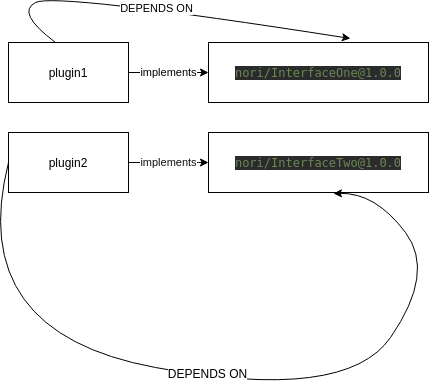

The diagram above was exported from draw.io. Its source (the exported page's mxGraphModel, read from the mxfile embedded in the PNG):
<mxGraphModel dx="1355" dy="729" grid="1" gridSize="10" guides="1" tooltips="1" connect="1" arrows="1" fold="1" page="1" pageScale="1" pageWidth="827" pageHeight="1169" math="0" shadow="0">
  <root>
    <mxCell id="0" />
    <mxCell id="1" parent="0" />
    <mxCell id="Mb_dR1OUN00MmmIYzumh-1" value="plugin1" style="rounded=0;whiteSpace=wrap;html=1;" parent="1" vertex="1">
      <mxGeometry x="203" y="130" width="120" height="60" as="geometry" />
    </mxCell>
    <mxCell id="Mb_dR1OUN00MmmIYzumh-2" value="plugin2" style="rounded=0;whiteSpace=wrap;html=1;" parent="1" vertex="1">
      <mxGeometry x="203" y="220" width="120" height="60" as="geometry" />
    </mxCell>
    <mxCell id="Mb_dR1OUN00MmmIYzumh-11" value="&lt;pre style=&quot;background-color: rgb(43 , 43 , 43) ; font-family: &amp;#34;dejavu sans mono&amp;#34; ; font-size: 9pt&quot;&gt;&lt;pre style=&quot;color: rgb(169 , 183 , 198) ; font-family: &amp;#34;dejavu sans mono&amp;#34; ; font-size: 9pt&quot;&gt;&lt;pre style=&quot;font-family: &amp;#34;dejavu sans mono&amp;#34; ; font-size: 9pt&quot;&gt;&lt;span style=&quot;color: #6a8759&quot;&gt;nori/InterfaceOne@1.0.0&lt;/span&gt;&lt;/pre&gt;&lt;/pre&gt;&lt;/pre&gt;" style="rounded=0;html=1;fontColor=#FFFFFF;whiteSpace=wrap;" parent="1" vertex="1">
      <mxGeometry x="403" y="130" width="220" height="60" as="geometry" />
    </mxCell>
    <mxCell id="Mb_dR1OUN00MmmIYzumh-12" value="implements" style="endArrow=classic;html=1;exitX=1;exitY=0.5;exitDx=0;exitDy=0;entryX=0;entryY=0.5;entryDx=0;entryDy=0;" parent="1" source="Mb_dR1OUN00MmmIYzumh-1" target="Mb_dR1OUN00MmmIYzumh-11" edge="1">
      <mxGeometry width="50" height="50" relative="1" as="geometry">
        <mxPoint x="203" y="560" as="sourcePoint" />
        <mxPoint x="253" y="510" as="targetPoint" />
      </mxGeometry>
    </mxCell>
    <mxCell id="Mb_dR1OUN00MmmIYzumh-15" value="Text" style="text;html=1;align=center;verticalAlign=middle;resizable=0;points=[];autosize=1;fontColor=#FFFFFF;" parent="1" vertex="1">
      <mxGeometry x="436" y="260" width="40" height="20" as="geometry" />
    </mxCell>
    <mxCell id="Mb_dR1OUN00MmmIYzumh-20" value="&lt;pre style=&quot;background-color: rgb(43 , 43 , 43) ; font-family: &amp;#34;dejavu sans mono&amp;#34; ; font-size: 9pt&quot;&gt;&lt;pre style=&quot;color: rgb(169 , 183 , 198) ; font-family: &amp;#34;dejavu sans mono&amp;#34; ; font-size: 9pt&quot;&gt;&lt;pre style=&quot;font-family: &amp;#34;dejavu sans mono&amp;#34; ; font-size: 9pt&quot;&gt;&lt;span style=&quot;color: #6a8759&quot;&gt;nori/InterfaceTwo@1.0.0&lt;/span&gt;&lt;/pre&gt;&lt;/pre&gt;&lt;/pre&gt;" style="rounded=0;html=1;fontColor=#FFFFFF;whiteSpace=wrap;" parent="1" vertex="1">
      <mxGeometry x="403" y="220" width="220" height="60" as="geometry" />
    </mxCell>
    <mxCell id="Mb_dR1OUN00MmmIYzumh-25" value="implements" style="endArrow=classic;html=1;fontColor=#0F0F0F;exitX=1;exitY=0.5;exitDx=0;exitDy=0;entryX=0;entryY=0.5;entryDx=0;entryDy=0;" parent="1" source="Mb_dR1OUN00MmmIYzumh-2" target="Mb_dR1OUN00MmmIYzumh-20" edge="1">
      <mxGeometry width="50" height="50" relative="1" as="geometry">
        <mxPoint x="203" y="520" as="sourcePoint" />
        <mxPoint x="253" y="470" as="targetPoint" />
        <Array as="points">
          <mxPoint x="403" y="250" />
        </Array>
      </mxGeometry>
    </mxCell>
    <mxCell id="Mb_dR1OUN00MmmIYzumh-31" value="" style="curved=1;endArrow=classic;html=1;fontColor=#000000;exitX=0;exitY=0.5;exitDx=0;exitDy=0;entryX=0.568;entryY=1.017;entryDx=0;entryDy=0;entryPerimeter=0;" parent="1" source="Mb_dR1OUN00MmmIYzumh-2" edge="1" target="Mb_dR1OUN00MmmIYzumh-20">
      <mxGeometry width="50" height="50" relative="1" as="geometry">
        <mxPoint x="190" y="260" as="sourcePoint" />
        <mxPoint x="620" y="340" as="targetPoint" />
        <Array as="points">
          <mxPoint x="160" y="420" />
          <mxPoint x="540" y="490" />
          <mxPoint x="630" y="360" />
          <mxPoint x="570" y="280" />
        </Array>
      </mxGeometry>
    </mxCell>
    <mxCell id="Mb_dR1OUN00MmmIYzumh-32" value="DEPENDS ON" style="text;html=1;align=center;verticalAlign=middle;resizable=0;points=[];labelBackgroundColor=#ffffff;fontColor=#000000;" parent="Mb_dR1OUN00MmmIYzumh-31" vertex="1" connectable="0">
      <mxGeometry x="-0.0255" y="4" relative="1" as="geometry">
        <mxPoint as="offset" />
      </mxGeometry>
    </mxCell>
    <mxCell id="c5JsQqA4w4u--r043iSt-2" value="DEPENDS ON" style="curved=1;endArrow=classic;html=1;entryX=0.645;entryY=-0.067;entryDx=0;entryDy=0;entryPerimeter=0;" edge="1" parent="1" target="Mb_dR1OUN00MmmIYzumh-11">
      <mxGeometry width="50" height="50" relative="1" as="geometry">
        <mxPoint x="250" y="130" as="sourcePoint" />
        <mxPoint x="300" y="80" as="targetPoint" />
        <Array as="points">
          <mxPoint x="210" y="100" />
          <mxPoint x="250" y="80" />
        </Array>
      </mxGeometry>
    </mxCell>
  </root>
</mxGraphModel>